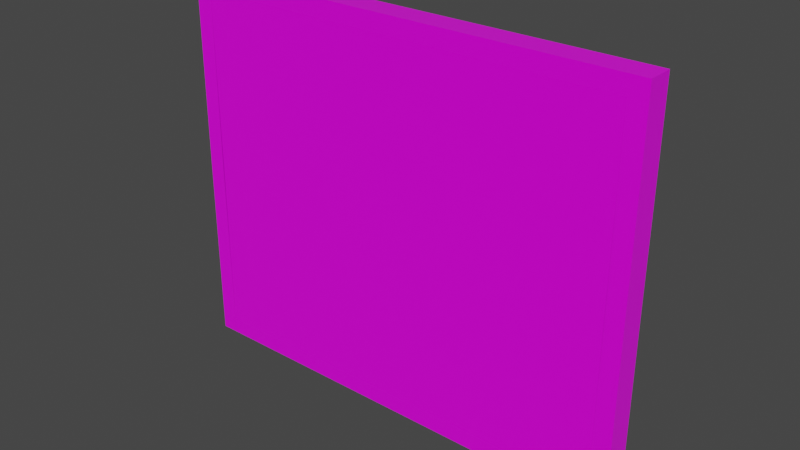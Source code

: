 # Source: painting_small.blend  (saved by Blender 3.4.6; exported with 4.5.12 LTS)
import bpy
from mathutils import Matrix  # noqa: F401  (used for matrix-valued properties, if any)

bpy.ops.wm.read_factory_settings(use_empty=True)
scene = bpy.context.scene
scene.name = 'Scene'

# ---- collections
col_collection = bpy.data.collections.new('Collection'); scene.collection.children.link(col_collection)

# ---- images (referenced by path relative to the original .blend; pixels are not part of the script)
import os
ASSET_DIR = os.environ.get("B2B_ASSET_DIR", "")  # directory of the original .blend (textures are referenced by path, not embedded)
HERE = os.path.dirname(os.path.abspath(__file__))  # packed textures are extracted next to this script under _unpacked/

def load_image(name, relpath, width, height, colorspace="sRGB"):
    """Load a texture the original file referenced (path relative to the .blend, or extracted next to this script)."""
    p = next((c for c in (os.path.join(HERE, relpath), os.path.join(ASSET_DIR, relpath)) if relpath and os.path.exists(c)), "")
    if p:
        img = bpy.data.images.load(p, check_existing=True)
        img.name = name
    else:  # same state as the original file: an image datablock whose file is absent (Cycles renders it pink)
        img = bpy.data.images.new(name, width, height)
        img.source = "FILE"
        img.filepath = "//" + (relpath or name)
    img.colorspace_settings.name = colorspace
    return img
img_pepe_classic_jpg = load_image('pepe_classic.jpg', 'pepe_classic.jpg', 1024, 1024, 'sRGB')
img_wood_table_001_diff_4k_jpg_001 = load_image('wood_table_001_diff_4k.jpg.001', 'wood_table_001_diff_4k.jpg', 1024, 1024, 'sRGB')
img_wood_table_001_rough_4k_jpg_001 = load_image('wood_table_001_rough_4k.jpg.001', 'wood_table_001_rough_4k.jpg', 1024, 1024, 'sRGB')

# ---- materials (node trees are filled in below, after node groups)
mat_material = bpy.data.materials.new('Material')
mat_material.alpha_threshold = 0.0
mat_material.use_transparent_shadow = False
mat_material.roughness = 0.5
mat_material.line_color = (0.0, 0.0, 0.0, 1.0)
mat_woodframe = bpy.data.materials.new('WoodFrame')
mat_woodframe.use_transparent_shadow = False

# ---- node groups
ng_auto_smooth = bpy.data.node_groups.new('Auto Smooth', 'GeometryNodeTree')
_s = ng_auto_smooth.interface.new_socket(name='Geometry', in_out='OUTPUT', socket_type='NodeSocketGeometry')
_s = ng_auto_smooth.interface.new_socket(name='Geometry', in_out='INPUT', socket_type='NodeSocketGeometry')
_s = ng_auto_smooth.interface.new_socket(name='Angle', in_out='INPUT', socket_type='NodeSocketFloat')
_s.subtype = 'ANGLE'
_s.min_value = 0.0
_s.max_value = 3.142
ng_auto_smooth.is_modifier = True
_N = ng_auto_smooth.nodes; _L = ng_auto_smooth.links
n0 = _N.new('NodeGroupOutput'); n0.name = 'Group Output'; n0.location = (480, -100)
n1 = _N.new('NodeGroupInput'); n1.name = 'Group Input'; n1.location = (-420, -300)
n2 = _N.new('NodeGroupInput'); n2.name = 'Group Input.001'; n2.location = (-60, -100)
n3 = _N.new('GeometryNodeSetShadeSmooth'); n3.name = 'Set Shade Smooth'; n3.location = (120, -100)
n3.domain = 'EDGE'
n4 = _N.new('GeometryNodeSetShadeSmooth'); n4.name = 'Set Shade Smooth.001'; n4.location = (300, -100)
n5 = _N.new('GeometryNodeInputMeshEdgeAngle'); n5.name = 'Edge Angle'; n5.location = (-420, -220)
n6 = _N.new('GeometryNodeInputEdgeSmooth'); n6.name = 'Is Edge Smooth'; n6.location = (-60, -160)
n7 = _N.new('GeometryNodeInputShadeSmooth'); n7.name = 'Is Face Smooth'; n7.location = (-240, -340)
n8 = _N.new('FunctionNodeBooleanMath'); n8.name = 'Boolean Math'; n8.location = (-60, -220)
n9 = _N.new('FunctionNodeCompare'); n9.name = 'Compare'; n9.location = (-240, -180)
n9.operation = 'LESS_EQUAL'
_L.new(n5.outputs[0], n9.inputs[0])
_L.new(n4.outputs[0], n0.inputs[0])
_L.new(n1.outputs[1], n9.inputs[1])
_L.new(n9.outputs[0], n8.inputs[0])
_L.new(n7.outputs[0], n8.inputs[1])
_L.new(n2.outputs[0], n3.inputs[0])
_L.new(n6.outputs[0], n3.inputs[1])
_L.new(n3.outputs[0], n4.inputs[0])
_L.new(n8.outputs[0], n3.inputs[2])
n0.is_active_output = True

# ---- material node trees
mat_material.use_nodes = True; mat_material.node_tree.nodes.clear()
_N = mat_material.node_tree.nodes; _L = mat_material.node_tree.links
n0 = _N.new('ShaderNodeOutputMaterial'); n0.name = 'Material Output'; n0.location = (195, 301)
n1 = _N.new('ShaderNodeTexImage'); n1.name = 'Image Texture'; n1.location = (-413, 283)
n1.image = img_pepe_classic_jpg
n2 = _N.new('ShaderNodeBsdfPrincipled'); n2.name = 'Principled BSDF'; n2.location = (-95, 301)
n2.distribution = 'GGX'
n2.subsurface_method = 'RANDOM_WALK_SKIN'
n2.inputs[2].default_value = 0.2412
n2.inputs[3].default_value = 1.45
n2.inputs[27].default_value = (0.0, 0.0, 0.0, 1.0)
n2.inputs[28].default_value = 1.0
_L.new(n2.outputs[0], n0.inputs[0])
_L.new(n1.outputs[0], n2.inputs[0])
n0.is_active_output = True
mat_woodframe.use_nodes = True; mat_woodframe.node_tree.nodes.clear()
_N = mat_woodframe.node_tree.nodes; _L = mat_woodframe.node_tree.links
n0 = _N.new('ShaderNodeTexImage'); n0.name = 'Image Texture'; n0.location = (-593, 499)
n0.image = img_wood_table_001_diff_4k_jpg_001
n1 = _N.new('ShaderNodeOutputMaterial'); n1.name = 'Material Output'; n1.location = (75, 433)
n2 = _N.new('ShaderNodeBsdfPrincipled'); n2.name = 'Principled BSDF'; n2.location = (-269, 431)
n2.distribution = 'GGX'
n2.subsurface_method = 'RANDOM_WALK_SKIN'
n2.inputs[3].default_value = 1.45
n2.inputs[27].default_value = (0.0, 0.0, 0.0, 1.0)
n2.inputs[28].default_value = 1.0
n3 = _N.new('ShaderNodeTexImage'); n3.name = 'Image Texture.001'; n3.location = (-614, 187)
n3.image = img_wood_table_001_rough_4k_jpg_001
_L.new(n0.outputs[0], n2.inputs[0])
_L.new(n2.outputs[0], n1.inputs[0])
_L.new(n3.outputs[0], n2.inputs[2])
n1.is_active_output = True

# ---- world
world_world = bpy.data.worlds.new('World'); scene.world = world_world
world_world.use_nodes = True; world_world.node_tree.nodes.clear()
_N = world_world.node_tree.nodes; _L = world_world.node_tree.links
n0 = _N.new('ShaderNodeOutputWorld'); n0.name = 'World Output'; n0.location = (300, 300)
n1 = _N.new('ShaderNodeBackground'); n1.name = 'Background'; n1.location = (10, 300)
n1.inputs[0].default_value = (0.05088, 0.05088, 0.05088, 1.0)
_L.new(n1.outputs[0], n0.inputs[0])
n0.is_active_output = True
world_world.color = (0.05088, 0.05088, 0.05088)
world_world.use_sun_shadow = False
world_world.sun_shadow_jitter_overblur = 0.0

# ---- meshes
me_cube = bpy.data.meshes.new('Cube')
me_cube.from_pydata([(50.0, 4.173, 6.209), (50.0, 4.0, -75.2), (50.0, 0.173, 6.209), (50.0, 0.0, -75.2), (-50.0, 4.173, 6.209), (-50.0, 4.0, -75.2), (-50.0, 0.173, 6.209), (-50.0, 0.0, -75.2)], [], [(0, 4, 6, 2), (3, 2, 6, 7), (7, 6, 4, 5), (5, 1, 3, 7), (1, 0, 2, 3), (5, 4, 0, 1)])
_uv = me_cube.uv_layers.new(name='UVMap')
_uv.uv.foreach_set('vector', [0.006037, 0.1383, 0.006037, -0.6408, 0.04499, -0.6408, 0.04499, 0.1383, 0.8378, 0.1383, 0.04499, 0.1383, 0.04499, -0.6408, 0.8378, -0.6408, 0.8378, -0.6408, 0.04499, -0.6408, 0.04491, -0.672, 0.8378, -0.672, 0.8768, -0.6408, 0.8768, 0.1383, 0.8378, 0.1383, 0.8378, -0.6408, 0.8378, 0.1695, 0.04491, 0.1695, 0.04499, 0.1383, 0.8378, 0.1383, 0.98, 0.1695, 0.98, 0.8038, 0.006037, 0.8038, 0.006037, 0.1695])
me_cube.materials.append(mat_material)
me_cube.use_mirror_vertex_groups = False
me_cube.update()
me_cube_001 = bpy.data.meshes.new('Cube.001')
me_cube_001.from_pydata([(50.0, 0.0, -79.2), (50.0, 0.0, -75.2), (50.0, 6.0, -79.2), (0.0, 6.0, -79.2), (0.0, 0.0, -79.2), (0.0, 0.0, -75.2), (54.0, 0.0, -79.2), (54.0, 0.0, -75.2), (54.0, 6.0, -79.2), (50.0, 0.0, -35.0), (54.0, 0.0, -35.0), (50.0, 5.853, -77.27), (0.0, 5.853, -77.27), (52.07, 5.853, -35.0), (50.0, 5.427, -76.44), (0.0, 5.427, -76.44), (50.15, 3.927, -35.0), (50.0, 4.763, -75.77), (0.0, 4.763, -75.77), (51.24, 5.427, -35.0), (50.0, 3.927, -75.35), (0.0, 3.927, -75.35), (50.0, 3.0, -35.0), (50.0, 3.0, -75.2), (0.0, 3.0, -75.2), (54.0, 6.0, -35.0), (51.24, 5.427, -76.44), (50.15, 3.927, -75.35), (52.07, 5.853, -77.27), (50.57, 4.763, -75.77), (50.57, 4.763, -35.0), (-50.0, 0.0, -79.2), (-50.0, 0.0, -75.2), (-50.0, 6.0, -79.2), (-54.0, 0.0, -79.2), (-54.0, 0.0, -75.2), (-54.0, 6.0, -79.2), (-50.0, 0.0, -35.0), (-54.0, 0.0, -35.0), (-50.0, 5.853, -77.27), (-52.07, 5.853, -35.0), (-50.0, 5.427, -76.44), (-50.15, 3.927, -35.0), (-50.0, 4.763, -75.77), (-51.24, 5.427, -35.0), (-50.0, 3.927, -75.35), (-50.0, 3.0, -35.0), (-50.0, 3.0, -75.2), (-54.0, 6.0, -35.0), (-51.24, 5.427, -76.44), (-50.15, 3.927, -75.35), (-52.07, 5.853, -77.27), (-50.57, 4.763, -75.77), (-50.57, 4.763, -35.0), (50.0, 0.173, 10.21), (50.0, 0.173, 6.209), (50.0, 6.173, 10.21), (6.525e-07, 6.173, 10.21), (6.525e-07, 0.173, 10.21), (6.525e-07, 0.173, 6.209), (54.0, 0.173, 10.21), (54.0, 0.173, 6.209), (54.0, 6.173, 10.21), (50.0, 6.026, 8.282), (6.525e-07, 6.026, 8.282), (50.0, 5.6, 7.445), (6.525e-07, 5.6, 7.445), (50.0, 4.936, 6.782), (6.525e-07, 4.936, 6.782), (50.0, 4.1, 6.355), (6.525e-07, 4.1, 6.355), (50.0, 3.173, 6.209), (6.525e-07, 3.173, 6.209), (51.24, 5.6, 7.445), (50.15, 4.1, 6.355), (52.07, 6.026, 8.282), (50.57, 4.936, 6.782), (-50.0, 0.173, 10.21), (-50.0, 0.173, 6.209), (-50.0, 6.173, 10.21), (-54.0, 0.173, 10.21), (-54.0, 0.173, 6.209), (-54.0, 6.173, 10.21), (-50.0, 6.026, 8.282), (-50.0, 5.6, 7.445), (-50.0, 4.936, 6.782), (-50.0, 4.1, 6.355), (-50.0, 3.173, 6.209), (-51.24, 5.6, 7.445), (-50.15, 4.1, 6.355), (-52.07, 6.026, 8.282), (-50.57, 4.936, 6.782)], [], [(3, 2, 0, 4), (0, 1, 5, 4), (1, 0, 6, 7), (0, 2, 8, 6), (1, 7, 10, 9), (28, 26, 19, 13), (2, 3, 12, 11), (8, 28, 13, 25), (11, 12, 15, 14), (27, 23, 22, 16), (14, 15, 18, 17), (29, 27, 16, 30), (17, 18, 21, 20), (26, 29, 30, 19), (20, 21, 24, 23), (23, 27, 20), (26, 28, 11, 14), (27, 29, 17, 20), (28, 8, 2, 11), (29, 26, 14, 17), (8, 25, 10, 7, 6), (3, 4, 31, 33), (31, 4, 5, 32), (32, 35, 34, 31), (31, 34, 36, 33), (32, 37, 38, 35), (51, 40, 44, 49), (33, 39, 12, 3), (36, 48, 40, 51), (39, 41, 15, 12), (50, 42, 46, 47), (41, 43, 18, 15), (52, 53, 42, 50), (43, 45, 21, 18), (49, 44, 53, 52), (45, 47, 24, 21), (47, 45, 50), (49, 41, 39, 51), (50, 45, 43, 52), (51, 39, 33, 36), (52, 43, 41, 49), (36, 34, 35, 38, 48), (57, 58, 54, 56), (54, 58, 59, 55), (55, 61, 60, 54), (54, 60, 62, 56), (55, 9, 10, 61), (75, 13, 19, 73), (56, 63, 64, 57), (62, 25, 13, 75), (63, 65, 66, 64), (74, 16, 22, 71), (65, 67, 68, 66), (76, 30, 16, 74), (67, 69, 70, 68), (73, 19, 30, 76), (69, 71, 72, 70), (71, 69, 74), (73, 65, 63, 75), (74, 69, 67, 76), (75, 63, 56, 62), (76, 67, 65, 73), (62, 60, 61, 10, 25), (57, 79, 77, 58), (77, 78, 59, 58), (78, 77, 80, 81), (77, 79, 82, 80), (78, 81, 38, 37), (90, 88, 44, 40), (79, 57, 64, 83), (82, 90, 40, 48), (83, 64, 66, 84), (89, 87, 46, 42), (84, 66, 68, 85), (91, 89, 42, 53), (85, 68, 70, 86), (88, 91, 53, 44), (86, 70, 72, 87), (87, 89, 86), (88, 90, 83, 84), (89, 91, 85, 86), (90, 82, 79, 83), (91, 88, 84, 85), (82, 48, 38, 81, 80)])
_uv = me_cube_001.uv_layers.new(name='UVMap')
_uv.uv.foreach_set('vector', [0.928, 0.4326, 0.928, 0.1219, 0.9645, 0.1219, 0.9645, 0.4326, 0.6571, 0.00506, 0.6571, 0.02991, 0.3465, 0.02991, 0.3465, 0.00506, 0.6571, 0.02991, 0.6571, 0.00506, 0.682, 0.00506, 0.682, 0.02991, 0.9645, 0.1219, 0.928, 0.1219, 0.928, 0.09709, 0.9645, 0.09709, 0.6571, 0.02991, 0.682, 0.02991, 0.682, 0.4971, 0.6571, 0.4971, 0.02673, 0.01703, 0.03193, 0.02223, 0.03193, 0.4971, 0.02673, 0.4971, 0.03961, 0.00506, 0.3502, 0.00506, 0.3502, 0.01703, 0.03961, 0.01703, 0.01476, 0.00506, 0.02673, 0.01703, 0.02673, 0.4971, 0.01476, 0.4971, 0.03961, 0.01703, 0.3502, 0.01703, 0.3502, 0.02223, 0.03961, 0.02223, 0.8578, 0.9892, 0.8519, 0.9883, 0.8519, 0.5212, 0.8578, 0.5212, 0.8741, 0.6801, 0.8741, 0.3695, 0.879, 0.3695, 0.879, 0.6801, 0.8634, 0.9919, 0.8578, 0.9892, 0.8578, 0.5212, 0.8634, 0.5212, 0.879, 0.6801, 0.879, 0.3695, 0.8847, 0.3695, 0.8847, 0.6801, 0.8683, 0.996, 0.8634, 0.9919, 0.8634, 0.5212, 0.8683, 0.5212, 0.8847, 0.6801, 0.8847, 0.3695, 0.8905, 0.3695, 0.8905, 0.6801, 0.8905, 0.6801, 0.8847, 0.681, 0.8847, 0.6801, 0.03193, 0.02223, 0.02673, 0.01703, 0.03961, 0.01703, 0.03961, 0.02223, 0.8847, 0.681, 0.879, 0.6837, 0.879, 0.6801, 0.8847, 0.6801, 0.02673, 0.01703, 0.01476, 0.00506, 0.03961, 0.00506, 0.03961, 0.01703, 0.879, 0.6837, 0.8741, 0.6878, 0.8741, 0.6801, 0.879, 0.6801, 0.7246, 0.005483, 0.7246, 0.4975, 0.6881, 0.4975, 0.6881, 0.03033, 0.6881, 0.005483, 0.928, 0.4326, 0.9645, 0.4326, 0.9645, 0.7432, 0.928, 0.7432, 0.03587, 0.00506, 0.3465, 0.00506, 0.3465, 0.02991, 0.03587, 0.02991, 0.03587, 0.02991, 0.01102, 0.02991, 0.01102, 0.00506, 0.03587, 0.00506, 0.9645, 0.7432, 0.9645, 0.768, 0.928, 0.768, 0.928, 0.7432, 0.03587, 0.02991, 0.03587, 0.4971, 0.01102, 0.4971, 0.01102, 0.02991, 0.6737, 0.01703, 0.6737, 0.4971, 0.6685, 0.4971, 0.6685, 0.02223, 0.6608, 0.00506, 0.6608, 0.01703, 0.3502, 0.01703, 0.3502, 0.00506, 0.6857, 0.00506, 0.6857, 0.4971, 0.6737, 0.4971, 0.6737, 0.01703, 0.6608, 0.01703, 0.6608, 0.02223, 0.3502, 0.02223, 0.3502, 0.01703, 0.901, 0.04916, 0.901, 0.5173, 0.8952, 0.5173, 0.8952, 0.05008, 0.8741, 0.05887, 0.879, 0.05887, 0.879, 0.3695, 0.8741, 0.3695, 0.9066, 0.04652, 0.9066, 0.5173, 0.901, 0.5173, 0.901, 0.04916, 0.879, 0.05887, 0.8847, 0.05887, 0.8847, 0.3695, 0.879, 0.3695, 0.9115, 0.0424, 0.9115, 0.5173, 0.9066, 0.5173, 0.9066, 0.04652, 0.8847, 0.05887, 0.8905, 0.05887, 0.8905, 0.3695, 0.8847, 0.3695, 0.8905, 0.05887, 0.8847, 0.05887, 0.8847, 0.05796, 0.6685, 0.02223, 0.6608, 0.02223, 0.6608, 0.01703, 0.6737, 0.01703, 0.8847, 0.05796, 0.8847, 0.05887, 0.879, 0.05887, 0.879, 0.05531, 0.6737, 0.01703, 0.6608, 0.01703, 0.6608, 0.00506, 0.6857, 0.00506, 0.879, 0.05531, 0.879, 0.05887, 0.8741, 0.05887, 0.8741, 0.05119, 0.7285, 0.003933, 0.765, 0.003933, 0.765, 0.02878, 0.765, 0.496, 0.7285, 0.496, 0.8339, 0.6583, 0.7974, 0.6583, 0.7974, 0.3477, 0.8339, 0.3477, 0.6571, 0.9891, 0.3465, 0.9891, 0.3465, 0.9643, 0.6571, 0.9643, 0.6571, 0.9643, 0.682, 0.9643, 0.682, 0.9891, 0.6571, 0.9891, 0.7974, 0.3477, 0.7974, 0.3228, 0.8339, 0.3228, 0.8339, 0.3477, 0.6571, 0.9643, 0.6571, 0.4971, 0.682, 0.4971, 0.682, 0.9643, 0.02673, 0.9771, 0.02673, 0.4971, 0.03193, 0.4971, 0.03193, 0.9719, 0.03961, 0.9891, 0.03961, 0.9771, 0.3502, 0.9771, 0.3502, 0.9891, 0.01476, 0.9891, 0.01476, 0.4971, 0.02673, 0.4971, 0.02673, 0.9771, 0.03961, 0.9771, 0.03961, 0.9719, 0.3502, 0.9719, 0.3502, 0.9771, 0.8578, 0.05307, 0.8578, 0.5212, 0.8519, 0.5212, 0.8519, 0.05399, 0.7873, 0.9796, 0.7824, 0.9796, 0.7824, 0.669, 0.7873, 0.669, 0.8634, 0.05043, 0.8634, 0.5212, 0.8578, 0.5212, 0.8578, 0.05307, 0.7824, 0.9796, 0.7768, 0.9796, 0.7768, 0.669, 0.7824, 0.669, 0.8683, 0.04631, 0.8683, 0.5212, 0.8634, 0.5212, 0.8634, 0.05043, 0.7768, 0.9796, 0.7709, 0.9796, 0.7709, 0.669, 0.7768, 0.669, 0.7709, 0.9796, 0.7768, 0.9796, 0.7768, 0.9805, 0.03193, 0.9719, 0.03961, 0.9719, 0.03961, 0.9771, 0.02673, 0.9771, 0.7768, 0.9805, 0.7768, 0.9796, 0.7824, 0.9796, 0.7824, 0.9832, 0.02673, 0.9771, 0.03961, 0.9771, 0.03961, 0.9891, 0.01476, 0.9891, 0.7824, 0.9832, 0.7824, 0.9796, 0.7873, 0.9796, 0.7873, 0.9873, 0.7246, 0.9895, 0.6881, 0.9895, 0.6881, 0.9647, 0.6881, 0.4975, 0.7246, 0.4975, 0.8339, 0.6583, 0.8339, 0.9689, 0.7974, 0.9689, 0.7974, 0.6583, 0.03587, 0.9891, 0.03587, 0.9643, 0.3465, 0.9643, 0.3465, 0.9891, 0.03587, 0.9643, 0.03587, 0.9891, 0.01102, 0.9891, 0.01102, 0.9643, 0.7974, 0.9689, 0.8339, 0.9689, 0.8339, 0.9937, 0.7974, 0.9937, 0.03587, 0.9643, 0.01102, 0.9643, 0.01102, 0.4971, 0.03587, 0.4971, 0.6737, 0.9771, 0.6685, 0.9719, 0.6685, 0.4971, 0.6737, 0.4971, 0.6608, 0.9891, 0.3502, 0.9891, 0.3502, 0.9771, 0.6608, 0.9771, 0.6857, 0.9891, 0.6737, 0.9771, 0.6737, 0.4971, 0.6857, 0.4971, 0.6608, 0.9771, 0.3502, 0.9771, 0.3502, 0.9719, 0.6608, 0.9719, 0.901, 0.9853, 0.8952, 0.9844, 0.8952, 0.5173, 0.901, 0.5173, 0.7873, 0.3584, 0.7873, 0.669, 0.7824, 0.669, 0.7824, 0.3584, 0.9066, 0.988, 0.901, 0.9853, 0.901, 0.5173, 0.9066, 0.5173, 0.7824, 0.3584, 0.7824, 0.669, 0.7768, 0.669, 0.7768, 0.3584, 0.9115, 0.9921, 0.9066, 0.988, 0.9066, 0.5173, 0.9115, 0.5173, 0.7768, 0.3584, 0.7768, 0.669, 0.7709, 0.669, 0.7709, 0.3584, 0.7709, 0.3584, 0.7768, 0.3575, 0.7768, 0.3584, 0.6685, 0.9719, 0.6737, 0.9771, 0.6608, 0.9771, 0.6608, 0.9719, 0.7768, 0.3575, 0.7824, 0.3548, 0.7824, 0.3584, 0.7768, 0.3584, 0.6737, 0.9771, 0.6857, 0.9891, 0.6608, 0.9891, 0.6608, 0.9771, 0.7824, 0.3548, 0.7873, 0.3507, 0.7873, 0.3584, 0.7824, 0.3584, 0.7285, 0.988, 0.7285, 0.496, 0.765, 0.496, 0.765, 0.9631, 0.765, 0.988])
me_cube_001.materials.append(mat_woodframe)
me_cube_001.update()

# ---- objects
ob_painting = bpy.data.objects.new('Painting', me_cube)
ob_frame = bpy.data.objects.new('Frame', me_cube_001)

# ---- transforms, parenting, visibility, modifiers, constraints
ob_painting.location = (0.0, 0.0, 0.0)
ob_painting.lock_rotations_4d = False
ob_painting.empty_display_type = 'ARROWS'
ob_painting.lineart.crease_threshold = 0.0
ob_frame.location = (0.0, 0.0, 0.0)
_m = ob_frame.modifiers.new('Auto Smooth', 'NODES')
_m.node_group = ng_auto_smooth
_gi = [s.identifier for s in ng_auto_smooth.interface.items_tree if s.item_type == 'SOCKET' and s.in_out == 'INPUT']
_m[_gi[1]] = 0.5236  # Angle

# ---- collection membership
col_collection.objects.link(ob_painting)
col_collection.objects.link(ob_frame)

# ---- scene / render settings (as saved in the file)
scene.frame_start = 1; scene.frame_end = 250; scene.frame_set(1)
scene.render.engine = 'BLENDER_EEVEE_NEXT'
scene.cycles.sampling_pattern = 'TABULATED_SOBOL'
scene.cycles.use_light_tree = False
scene.view_settings.view_transform = 'Filmic'
scene.unit_settings.scale_length = 0.01
bpy.context.view_layer.update()

# ---- added for rendering (the .blend has no active camera and no usable light): camera, sun
cam_auto = bpy.data.cameras.new('AutoCamera')
cam_auto.lens = 50.0
cam_auto.sensor_width = 36.0
cam_auto.clip_end = 2278.83
ob_auto_camera = bpy.data.objects.new('AutoCamera', cam_auto)
scene.collection.objects.link(ob_auto_camera)
ob_auto_camera.location = (129.848, -152.731, 69.3829)
ob_auto_camera.rotation_euler = (1.09748, -7.21219e-08, 0.694738)
scene.camera = ob_auto_camera
light_auto_sun = bpy.data.lights.new('AutoSun', 'SUN')
light_auto_sun.energy = 3.0
light_auto_sun.angle = 0.0523599
ob_auto_sun = bpy.data.objects.new('AutoSun', light_auto_sun)
scene.collection.objects.link(ob_auto_sun)
ob_auto_sun.rotation_euler = (0.872665, 0.174533, 0.523599)
bpy.context.view_layer.update()
